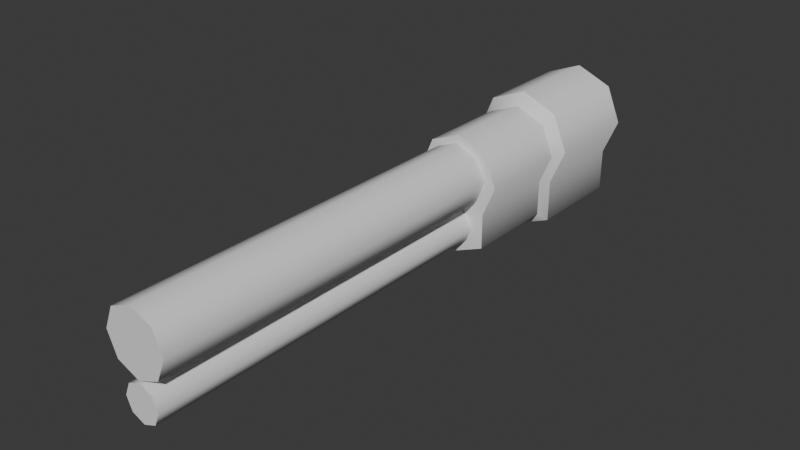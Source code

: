 # Source: Blaster.blend  (saved by Blender 4.3.34; exported with 4.5.12 LTS)
import bpy
from mathutils import Matrix  # noqa: F401  (used for matrix-valued properties, if any)

bpy.ops.wm.read_factory_settings(use_empty=True)
scene = bpy.context.scene
scene.name = 'Scene'

# ---- collections
col_collection = bpy.data.collections.new('Collection'); scene.collection.children.link(col_collection)

# ---- world
world_world = bpy.data.worlds.new('World'); scene.world = world_world
world_world.use_nodes = True; world_world.node_tree.nodes.clear()
_N = world_world.node_tree.nodes; _L = world_world.node_tree.links
n0 = _N.new('ShaderNodeOutputWorld'); n0.name = 'World Output'; n0.location = (300, 300)
n1 = _N.new('ShaderNodeBackground'); n1.name = 'Background'; n1.location = (10, 300)
n1.inputs[0].default_value = (0.05088, 0.05088, 0.05088, 1.0)
_L.new(n1.outputs[0], n0.inputs[0])
n0.is_active_output = True
world_world.color = (0.05088, 0.05088, 0.05088)
world_world.sun_shadow_jitter_overblur = 0.0

# ---- meshes
me_cylinder = bpy.data.meshes.new('Cylinder')
me_cylinder.from_pydata([(6.479e-09, -0.003311, 0.3438), (6.479e-09, -0.4815, 0.3898), (0.1366, -0.003311, 0.2872), (0.1691, -0.4815, 0.3197), (0.1931, -0.003311, 0.1507), (0.2391, -0.4815, 0.1507), (0.1266, -0.003311, -0.009918), (0.1691, -0.4815, -0.01837), (6.479e-09, -0.003311, -0.08839), (0.1416, -0.9773, 0.2751), (-0.1691, -0.003311, -0.01837), (-0.1691, -0.4815, -0.01837), (-0.1931, -0.003311, 0.1507), (-0.2391, -0.4815, 0.1507), (-0.1366, -0.003311, 0.2872), (-0.1691, -0.4815, 0.3197), (0.1691, -0.4815, -0.2157), (0.1266, -0.003311, -0.1873), (6.479e-09, -0.003311, -0.2398), (6.479e-09, -0.4815, -0.2857), (-0.1266, -0.003311, -0.1873), (-0.1691, -0.4815, -0.2157), (0.1416, -0.5302, 0.2751), (5.848e-09, -0.5302, 0.3337), (0.2003, -0.5302, 0.1334), (0.1416, -0.5302, -0.00818), (-0.1416, -0.5302, -0.00818), (-0.1416, -0.5302, -0.1735), (-0.2003, -0.5302, 0.1334), (-0.1416, -0.5302, 0.2751), (5.848e-09, -0.5302, -0.2322), (0.1416, -0.5302, -0.1735), (5.848e-09, -0.9773, 0.3337), (0.2003, -0.9773, 0.1334), (0.1416, -0.9773, -0.00818), (5.848e-09, -0.9773, -0.06684), (-0.1416, -0.9773, -0.00818), (-0.1416, -0.9773, -0.1735), (-0.2003, -0.9773, 0.1334), (-0.1416, -0.9773, 0.2751), (5.848e-09, -0.9773, -0.2322), (0.1416, -0.9773, -0.1735), (6.479e-09, -0.003311, 0.3898), (0.1691, -0.003311, 0.3197), (0.2391, -0.003311, 0.1507), (0.1691, -0.003311, -0.01837), (-0.1266, -0.003311, -0.009918), (-0.2391, -0.003311, 0.1507), (-0.1691, -0.003311, 0.3197), (0.1691, -0.003311, -0.2157), (6.479e-09, -0.003311, -0.2857), (-0.1691, -0.003311, -0.2157), (9.624e-09, -0.6804, -0.007873), (9.624e-09, -2.737, -0.007873), (0.06067, -0.6804, -0.033), (0.06067, -2.737, -0.033), (0.08579, -0.6804, -0.09367), (0.08579, -2.737, -0.09367), (0.06067, -0.6804, -0.1543), (0.06067, -2.737, -0.1543), (9.624e-09, -0.6804, -0.1795), (9.624e-09, -2.737, -0.1795), (-0.06067, -0.6804, -0.1543), (-0.06067, -2.737, -0.1543), (-0.08579, -0.6804, -0.09367), (-0.08579, -2.737, -0.09367), (-0.06067, -0.6804, -0.033), (-0.06067, -2.737, -0.033)], [], [(42, 1, 3, 43), (43, 3, 5, 44), (44, 5, 7, 45), (8, 6, 17, 18), (15, 13, 28, 29), (10, 11, 13, 47), (1, 15, 29, 23), (47, 13, 15, 48), (48, 15, 1, 42), (0, 2, 4, 6, 8, 46, 12, 14), (49, 16, 19, 50), (50, 19, 21, 51), (11, 10, 51, 21), (46, 8, 18, 20), (19, 16, 31, 30), (45, 7, 16, 49), (26, 27, 37, 36), (29, 28, 38, 39), (22, 23, 32, 9), (13, 11, 26, 28), (16, 7, 25, 31), (3, 1, 23, 22), (7, 5, 24, 25), (5, 3, 22, 24), (21, 19, 30, 27), (11, 21, 27, 26), (35, 36, 37, 40), (9, 32, 39, 38, 36, 35, 34, 33), (34, 35, 40, 41), (24, 22, 9, 33), (23, 29, 39, 32), (31, 25, 34, 41), (25, 24, 33, 34), (30, 31, 41, 40), (28, 26, 36, 38), (27, 30, 40, 37), (2, 0, 42, 43), (4, 2, 43, 44), (6, 4, 44, 45), (12, 46, 10, 47), (14, 12, 47, 48), (0, 14, 48, 42), (18, 17, 49, 50), (20, 18, 50, 51), (17, 6, 45, 49), (46, 20, 51, 10), (52, 53, 55, 54), (54, 55, 57, 56), (56, 57, 59, 58), (58, 59, 61, 60), (60, 61, 63, 62), (62, 63, 65, 64), (55, 53, 67, 65, 63, 61, 59, 57), (64, 65, 67, 66), (66, 67, 53, 52), (52, 54, 56, 58, 60, 62, 64, 66)])
me_cylinder.polygons.foreach_set('use_smooth', [True] * 56)
_k = set([(0, 2), (0, 14), (1, 3), (1, 15), (2, 4), (3, 5), (4, 6), (5, 7), (6, 17), (7, 16), (9, 32), (9, 33), (10, 47), (10, 51), (11, 13), (11, 21), (12, 14), (12, 46), (13, 15), (16, 19), (17, 18), (18, 20), (19, 21), (20, 46), (22, 23), (22, 24), (23, 29), (24, 25), (25, 31), (26, 27), (26, 28), (27, 30), (28, 29), (30, 31), (32, 39), (33, 34), (34, 41), (36, 37), (36, 38), (37, 40), (38, 39), (40, 41), (42, 43), (42, 48), (43, 44), (44, 45), (45, 49), (47, 48), (49, 50), (50, 51), (52, 54), (52, 66), (53, 55), (53, 67), (54, 56), (55, 57), (56, 58), (57, 59), (58, 60), (59, 61), (60, 62), (61, 63), (62, 64), (63, 65), (64, 66), (65, 67)])
me_cylinder.attributes.new('sharp_edge', 'BOOLEAN', 'EDGE').data.foreach_set('value', [ (min(e.vertices), max(e.vertices)) in _k for e in me_cylinder.edges])
_uv = me_cylinder.uv_layers.new(name='UVMap')
_uv.uv.foreach_set('vector', [1.0, 0.5, 1.0, 1.0, 0.875, 1.0, 0.875, 0.5, 0.875, 0.5, 0.875, 1.0, 0.75, 1.0, 0.75, 0.5, 0.75, 0.5, 0.75, 1.0, 0.625, 1.0, 0.625, 0.5, 0.75, 0.01, 0.8771, 0.06264, 0.8771, 0.06264, 0.75, 0.01, 0.125, 1.0, 0.25, 1.0, 0.25, 1.0, 0.125, 1.0, 0.375, 0.5, 0.375, 1.0, 0.25, 1.0, 0.25, 0.5, 0.0, 1.0, 0.125, 1.0, 0.125, 1.0, 0.0, 1.0, 0.25, 0.5, 0.25, 1.0, 0.125, 1.0, 0.125, 0.5, 0.125, 0.5, 0.125, 1.0, 0.0, 1.0, 0.0, 0.5, 0.75, 0.4439, 0.8871, 0.3871, 0.9439, 0.25, 0.8771, 0.06264, 0.75, 0.01, 0.6229, 0.06264, 0.5561, 0.25, 0.6129, 0.3871, 0.625, 0.5, 0.625, 1.0, 0.5, 1.0, 0.5, 0.5, 0.5, 0.5, 0.5, 1.0, 0.375, 1.0, 0.375, 0.5, 0.375, 1.0, 0.375, 0.5, 0.375, 0.5, 0.375, 1.0, 0.6229, 0.06264, 0.75, 0.01, 0.75, 0.01, 0.6229, 0.06264, 0.5, 1.0, 0.625, 1.0, 0.625, 1.0, 0.5, 1.0, 0.625, 0.5, 0.625, 1.0, 0.625, 1.0, 0.625, 0.5, 0.375, 1.0, 0.375, 1.0, 0.375, 1.0, 0.375, 1.0, 0.125, 1.0, 0.25, 1.0, 0.25, 1.0, 0.125, 1.0, 0.875, 1.0, 1.0, 1.0, 1.0, 1.0, 0.875, 1.0, 0.25, 1.0, 0.375, 1.0, 0.375, 1.0, 0.25, 1.0, 0.625, 1.0, 0.625, 1.0, 0.625, 1.0, 0.625, 1.0, 0.875, 1.0, 1.0, 1.0, 1.0, 1.0, 0.875, 1.0, 0.625, 1.0, 0.75, 1.0, 0.75, 1.0, 0.625, 1.0, 0.75, 1.0, 0.875, 1.0, 0.875, 1.0, 0.75, 1.0, 0.375, 1.0, 0.5, 1.0, 0.5, 1.0, 0.375, 1.0, 0.375, 1.0, 0.375, 1.0, 0.375, 1.0, 0.375, 1.0, 0.25, 0.01, 0.08029, 0.08029, 0.08029, 0.08029, 0.25, 0.01, 0.4197, 0.4197, 0.25, 0.49, 0.08029, 0.4197, 0.01, 0.25, 0.08029, 0.08029, 0.25, 0.01, 0.4197, 0.08029, 0.49, 0.25, 0.4197, 0.08029, 0.25, 0.01, 0.25, 0.01, 0.4197, 0.08029, 0.75, 1.0, 0.875, 1.0, 0.875, 1.0, 0.75, 1.0, 0.0, 1.0, 0.125, 1.0, 0.125, 1.0, 0.0, 1.0, 0.625, 1.0, 0.625, 1.0, 0.625, 1.0, 0.625, 1.0, 0.625, 1.0, 0.75, 1.0, 0.75, 1.0, 0.625, 1.0, 0.5, 1.0, 0.625, 1.0, 0.625, 1.0, 0.5, 1.0, 0.25, 1.0, 0.375, 1.0, 0.375, 1.0, 0.25, 1.0, 0.375, 1.0, 0.5, 1.0, 0.5, 1.0, 0.375, 1.0, 0.8871, 0.3871, 0.75, 0.4439, 0.75, 0.49, 0.9197, 0.4197, 0.9439, 0.25, 0.8871, 0.3871, 0.9197, 0.4197, 0.99, 0.25, 0.8771, 0.06264, 0.9439, 0.25, 0.99, 0.25, 0.9197, 0.08029, 0.5561, 0.25, 0.6229, 0.06264, 0.5803, 0.08029, 0.51, 0.25, 0.6129, 0.3871, 0.5561, 0.25, 0.51, 0.25, 0.5803, 0.4197, 0.75, 0.4439, 0.6129, 0.3871, 0.5803, 0.4197, 0.75, 0.49, 0.75, 0.01, 0.8771, 0.06264, 0.9197, 0.08029, 0.75, 0.01, 0.6229, 0.06264, 0.75, 0.01, 0.75, 0.01, 0.5803, 0.08029, 0.8771, 0.06264, 0.8771, 0.06264, 0.9197, 0.08029, 0.9197, 0.08029, 0.6229, 0.06264, 0.6229, 0.06264, 0.5803, 0.08029, 0.5803, 0.08029, 1.0, 0.5, 1.0, 1.0, 0.875, 1.0, 0.875, 0.5, 0.875, 0.5, 0.875, 1.0, 0.75, 1.0, 0.75, 0.5, 0.75, 0.5, 0.75, 1.0, 0.625, 1.0, 0.625, 0.5, 0.625, 0.5, 0.625, 1.0, 0.5, 1.0, 0.5, 0.5, 0.5, 0.5, 0.5, 1.0, 0.375, 1.0, 0.375, 0.5, 0.375, 0.5, 0.375, 1.0, 0.25, 1.0, 0.25, 0.5, 0.4197, 0.4197, 0.25, 0.49, 0.08029, 0.4197, 0.01, 0.25, 0.08029, 0.08029, 0.25, 0.01, 0.4197, 0.08029, 0.49, 0.25, 0.25, 0.5, 0.25, 1.0, 0.125, 1.0, 0.125, 0.5, 0.125, 0.5, 0.125, 1.0, 0.0, 1.0, 0.0, 0.5, 0.75, 0.49, 0.9197, 0.4197, 0.99, 0.25, 0.9197, 0.08029, 0.75, 0.01, 0.5803, 0.08029, 0.51, 0.25, 0.5803, 0.4197])
me_cylinder.update()
me_cylinder_001 = bpy.data.meshes.new('Cylinder.001')
me_cylinder_001.from_pydata([(7.829e-09, -0.9037, 0.2992), (7.829e-09, -2.737, 0.2992), (0.105, -0.9037, 0.2557), (0.105, -2.737, 0.2557), (0.1485, -0.9037, 0.1507), (0.1485, -2.737, 0.1507), (0.105, -0.9037, 0.04567), (0.105, -2.737, 0.04567), (7.829e-09, -0.9037, 0.002174), (7.829e-09, -2.737, 0.002174), (-0.105, -0.9037, 0.04567), (-0.105, -2.737, 0.04567), (-0.1485, -0.9037, 0.1507), (-0.1485, -2.737, 0.1507), (-0.105, -0.9037, 0.2557), (-0.105, -2.737, 0.2557)], [], [(0, 1, 3, 2), (2, 3, 5, 4), (4, 5, 7, 6), (6, 7, 9, 8), (8, 9, 11, 10), (10, 11, 13, 12), (3, 1, 15, 13, 11, 9, 7, 5), (12, 13, 15, 14), (14, 15, 1, 0), (0, 2, 4, 6, 8, 10, 12, 14)])
me_cylinder_001.polygons.foreach_set('use_smooth', [True] * 10)
_k = set([(0, 2), (0, 14), (1, 3), (1, 15), (2, 4), (3, 5), (4, 6), (5, 7), (6, 8), (7, 9), (8, 10), (9, 11), (10, 12), (11, 13), (12, 14), (13, 15)])
me_cylinder_001.attributes.new('sharp_edge', 'BOOLEAN', 'EDGE').data.foreach_set('value', [ (min(e.vertices), max(e.vertices)) in _k for e in me_cylinder_001.edges])
_uv = me_cylinder_001.uv_layers.new(name='UVMap')
_uv.uv.foreach_set('vector', [1.0, 0.5, 1.0, 1.0, 0.875, 1.0, 0.875, 0.5, 0.875, 0.5, 0.875, 1.0, 0.75, 1.0, 0.75, 0.5, 0.75, 0.5, 0.75, 1.0, 0.625, 1.0, 0.625, 0.5, 0.625, 0.5, 0.625, 1.0, 0.5, 1.0, 0.5, 0.5, 0.5, 0.5, 0.5, 1.0, 0.375, 1.0, 0.375, 0.5, 0.375, 0.5, 0.375, 1.0, 0.25, 1.0, 0.25, 0.5, 0.4197, 0.4197, 0.25, 0.49, 0.08029, 0.4197, 0.01, 0.25, 0.08029, 0.08029, 0.25, 0.01, 0.4197, 0.08029, 0.49, 0.25, 0.25, 0.5, 0.25, 1.0, 0.125, 1.0, 0.125, 0.5, 0.125, 0.5, 0.125, 1.0, 0.0, 1.0, 0.0, 0.5, 0.75, 0.49, 0.9197, 0.4197, 0.99, 0.25, 0.9197, 0.08029, 0.75, 0.01, 0.5803, 0.08029, 0.51, 0.25, 0.5803, 0.4197])
me_cylinder_001.update()

# ---- objects
ob_cylinder = bpy.data.objects.new('Cylinder', me_cylinder)
ob_cylinder_001 = bpy.data.objects.new('Cylinder.001', me_cylinder_001)

# ---- transforms, parenting, visibility, modifiers, constraints
ob_cylinder.location = (0.0, 0.0, 0.0)
ob_cylinder_001.location = (0.0, 0.0, 0.0)

# ---- collection membership
col_collection.objects.link(ob_cylinder)
col_collection.objects.link(ob_cylinder_001)

# ---- scene / render settings (as saved in the file)
scene.frame_start = 1; scene.frame_end = 250; scene.frame_set(1)
scene.render.engine = 'BLENDER_EEVEE_NEXT'
bpy.context.view_layer.update()

# ---- added for rendering (the .blend has no active camera and no usable light): camera, sun
cam_auto = bpy.data.cameras.new('AutoCamera')
cam_auto.lens = 50.0
cam_auto.sensor_width = 36.0
cam_auto.clip_end = 1000.0
ob_auto_camera = bpy.data.objects.new('AutoCamera', cam_auto)
scene.collection.objects.link(ob_auto_camera)
ob_auto_camera.location = (2.64308, -4.54209, 2.16648)
ob_auto_camera.rotation_euler = (1.09748, -7.21219e-08, 0.694738)
scene.camera = ob_auto_camera
light_auto_sun = bpy.data.lights.new('AutoSun', 'SUN')
light_auto_sun.energy = 3.0
light_auto_sun.angle = 0.0523599
ob_auto_sun = bpy.data.objects.new('AutoSun', light_auto_sun)
scene.collection.objects.link(ob_auto_sun)
ob_auto_sun.rotation_euler = (0.872665, 0.174533, 0.523599)
bpy.context.view_layer.update()
